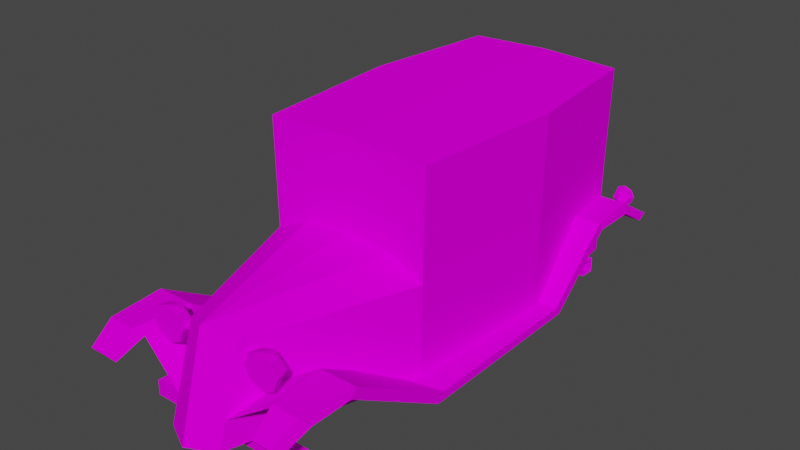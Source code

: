 # Source: Car7.blend  (saved by Blender 4.5.91; exported with 4.5.12 LTS)
import bpy
from mathutils import Matrix  # noqa: F401  (used for matrix-valued properties, if any)

bpy.ops.wm.read_factory_settings(use_empty=True)
scene = bpy.context.scene
scene.name = 'Scene'

# ---- images (referenced by path relative to the original .blend; pixels are not part of the script)
import os
ASSET_DIR = os.environ.get("B2B_ASSET_DIR", "")  # directory of the original .blend (textures are referenced by path, not embedded)
HERE = os.path.dirname(os.path.abspath(__file__))  # packed textures are extracted next to this script under _unpacked/

def load_image(name, relpath, width, height, colorspace="sRGB"):
    """Load a texture the original file referenced (path relative to the .blend, or extracted next to this script)."""
    p = next((c for c in (os.path.join(HERE, relpath), os.path.join(ASSET_DIR, relpath)) if relpath and os.path.exists(c)), "")
    if p:
        img = bpy.data.images.load(p, check_existing=True)
        img.name = name
    else:  # same state as the original file: an image datablock whose file is absent (Cycles renders it pink)
        img = bpy.data.images.new(name, width, height)
        img.source = "FILE"
        img.filepath = "//" + (relpath or name)
    img.colorspace_settings.name = colorspace
    return img
img_car7_png = load_image('car7.png', 'car7.png', 1024, 1024, 'sRGB')

# ---- materials (node trees are filled in below, after node groups)
mat_car7_mat = bpy.data.materials.new('car7_mat')
mat_car7_mat.use_transparent_shadow = False
mat_car7_mat.diffuse_color = (0.588, 0.588, 0.588, 1.0)
mat_car7_mat.roughness = 0.8946
mat_car7_mat.specular_intensity = 0.0

# ---- material node trees
mat_car7_mat.use_nodes = True; mat_car7_mat.node_tree.nodes.clear()
_N = mat_car7_mat.node_tree.nodes; _L = mat_car7_mat.node_tree.links
n0 = _N.new('ShaderNodeBsdfPrincipled'); n0.name = 'Principled BSDF'; n0.location = (10, 300)
n0.distribution = 'GGX'
n0.subsurface_method = 'BURLEY'
n0.inputs[2].default_value = 0.8946
n0.inputs[13].default_value = 0.0
n0.inputs[27].default_value = (0.0, 0.0, 0.0, 1.0)
n0.inputs[28].default_value = 1.0
n1 = _N.new('ShaderNodeOutputMaterial'); n1.name = 'Material Output'; n1.location = (300, 300)
n2 = _N.new('ShaderNodeTexImage'); n2.name = 'Image Texture'; n2.location = (-300, 600)
n2.image = img_car7_png
n2.interpolation = 'Closest'
_L.new(n0.outputs[0], n1.inputs[0])
_L.new(n2.outputs[0], n0.inputs[0])
n1.is_active_output = True

# ---- world
world_world = bpy.data.worlds.new('World'); scene.world = world_world
world_world.use_nodes = True; world_world.node_tree.nodes.clear()
_N = world_world.node_tree.nodes; _L = world_world.node_tree.links
n0 = _N.new('ShaderNodeOutputWorld'); n0.name = 'World Output'; n0.location = (300, 300)
n1 = _N.new('ShaderNodeBackground'); n1.name = 'Background'; n1.location = (10, 300)
n1.inputs[0].default_value = (0.05088, 0.05088, 0.05088, 1.0)
_L.new(n1.outputs[0], n0.inputs[0])
n0.is_active_output = True
world_world.color = (0.05088, 0.05088, 0.05088)
world_world.use_sun_shadow = False
world_world.sun_shadow_jitter_overblur = 0.0

# ---- meshes
me_car7 = bpy.data.meshes.new('Car7')
me_car7.from_pydata([(-0.9122, 2.777, 0.7433), (0.0, 2.81, 0.7433), (0.0, 2.81, -2.433), (-1.041, 2.777, -0.9354), (-0.8906, 1.615, 0.7433), (-0.7274, 1.708, 0.7433), (-1.019, 1.615, -0.9354), (-0.869, 2.777, -2.433), (-0.8474, 1.615, -2.433), (0.0, 1.615, -2.433), (-0.5072, 1.808, 0.7433), (0.0, 1.851, 0.7433), (-0.8906, 0.6509, 0.7433), (-0.3, 0.6509, 2.69), (-0.2893, 1.61, 2.39), (0.0, 1.716, 2.539), (-1.019, 0.6509, -0.9354), (-0.8474, 0.6509, -2.433), (0.0, 0.6509, -2.433), (-0.571, 1.633, 2.423), (-0.571, 1.577, 2.252), (-0.6665, 1.577, 2.302), (-0.7061, 1.577, 2.423), (-0.436, 1.577, 2.423), (-0.4755, 1.577, 2.302), (-0.7061, 1.442, 2.252), (-0.571, 1.442, 2.182), (-0.7621, 1.442, 2.423), (-0.436, 1.442, 2.252), (-0.38, 1.442, 2.423), (-0.6665, 1.307, 2.302), (-0.571, 1.307, 2.252), (-0.7061, 1.307, 2.423), (-0.4755, 1.307, 2.302), (-0.436, 1.307, 2.423), (-0.571, 1.251, 2.423), (-0.4754, 1.44, 2.328), (-0.3648, 1.364, 2.218), (-0.3152, 1.364, 2.36), (-0.286, 1.516, 2.36), (-0.3356, 1.516, 2.218), (0.6322, 1.067, -2.664), (0.4509, 1.516, -2.664), (0.4509, 1.516, -2.425), (0.6322, 1.067, -2.425), (0.4431, 0.6218, -2.664), (0.4431, 0.6218, -2.425), (-0.005516, 0.4405, -2.664), (-0.005516, 0.4405, -2.425), (-0.4509, 0.6296, -2.664), (-0.4509, 0.6296, -2.425), (-0.6322, 1.078, -2.664), (-0.6322, 1.078, -2.425), (-0.4431, 1.524, -2.664), (-0.4431, 1.524, -2.425), (0.005517, 1.705, -2.664), (0.005517, 1.705, -2.425), (-0.9228, 0.4906, 2.345), (-0.9228, 0.4906, 2.184), (0.9228, 0.4906, 2.184), (0.9228, 0.4906, 2.345), (-0.9228, 0.6509, 2.345), (0.9228, 0.6509, 2.345), (0.9228, 0.6509, 2.184), (-0.9228, 0.6509, 2.184), (-0.9228, 0.4906, -2.057), (-0.9228, 0.4906, -2.217), (0.9228, 0.4906, -2.217), (0.9228, 0.4906, -2.057), (-0.9228, 0.6509, -2.057), (0.9228, 0.6509, -2.057), (0.9228, 0.6509, -2.217), (-0.9228, 0.6509, -2.217), (0.9122, 2.777, 0.7433), (1.041, 2.777, -0.9354), (0.8906, 1.615, 0.7433), (0.7274, 1.708, 0.7433), (1.019, 1.615, -0.9354), (0.8474, 1.615, -2.433), (0.869, 2.777, -2.433), (0.5072, 1.808, 0.7433), (0.2893, 1.61, 2.39), (0.3, 0.6509, 2.69), (0.8906, 0.6509, 0.7433), (1.019, 0.6509, -0.9354), (0.8474, 0.6509, -2.433), (0.571, 1.633, 2.423), (0.6665, 1.577, 2.302), (0.571, 1.577, 2.252), (0.7061, 1.577, 2.423), (0.4755, 1.577, 2.302), (0.436, 1.577, 2.423), (0.7061, 1.442, 2.252), (0.571, 1.442, 2.182), (0.7621, 1.442, 2.423), (0.436, 1.442, 2.252), (0.38, 1.442, 2.423), (0.6665, 1.307, 2.302), (0.571, 1.307, 2.252), (0.7061, 1.307, 2.423), (0.4755, 1.307, 2.302), (0.436, 1.307, 2.423), (0.571, 1.251, 2.423), (0.4754, 1.44, 2.328), (0.3152, 1.364, 2.36), (0.3648, 1.364, 2.218), (0.286, 1.516, 2.36), (0.3356, 1.516, 2.218), (0.0, 0.6509, 2.843), (-0.8089, 1.263, 2.511), (-0.8629, 1.356, 2.59), (-0.9129, 1.192, 2.863), (-0.8771, 1.101, 2.792), (-1.213, 1.244, -2.336), (-1.213, 1.244, -1.846), (-1.213, 1.337, -1.79), (-1.159, 1.337, -2.378), (-1.213, 0.5738, -1.101), (-1.213, 0.6667, -1.035), (-1.213, 0.5738, 0.9039), (-1.213, 0.6667, 0.825), (-1.213, 1.263, 2.05), (-1.213, 1.356, 1.99), (-1.213, 1.263, 2.511), (-1.159, 1.356, 2.59), (-1.145, 1.101, 2.792), (-1.109, 1.192, 2.863), (-0.8012, 1.244, -2.336), (0.0, 1.244, -1.846), (0.0, 0.5738, -1.101), (0.0, 0.5547, 1.009), (-0.8089, 1.263, 2.05), (-0.8089, 1.356, 1.99), (-0.5544, 0.6476, 0.93), (0.0, 0.6667, -1.035), (0.0, 1.337, -1.79), (-0.8552, 1.337, -2.378), (-0.8552, 1.028, -2.891), (-0.8012, 1.029, -2.681), (-1.213, 1.029, -2.681), (-1.159, 1.028, -2.891), (-0.3, 1.02, 2.11), (-0.4381, 0.9267, 2.17), (-0.2906, 0.9267, 2.597), (0.8089, 1.263, 2.511), (0.8771, 1.101, 2.792), (0.9129, 1.192, 2.863), (0.8629, 1.356, 2.59), (1.213, 1.244, -2.336), (1.159, 1.337, -2.378), (1.213, 1.337, -1.79), (1.213, 1.244, -1.846), (1.213, 0.6667, -1.035), (1.213, 0.5738, -1.101), (1.213, 0.6667, 0.825), (1.213, 0.5738, 0.9039), (1.213, 1.356, 1.99), (1.213, 1.263, 2.05), (1.159, 1.356, 2.59), (1.213, 1.263, 2.511), (1.109, 1.192, 2.863), (1.145, 1.101, 2.792), (0.8012, 1.244, -2.336), (0.8089, 1.263, 2.05), (0.8089, 1.356, 1.99), (0.5544, 0.6476, 0.93), (0.8552, 1.337, -2.378), (0.8552, 1.028, -2.891), (1.159, 1.028, -2.891), (1.213, 1.029, -2.681), (0.8012, 1.029, -2.681), (0.3, 1.02, 2.11), (0.4381, 0.9267, 2.17), (0.2906, 0.9267, 2.597), (-1.009, 1.4, -2.656), (-1.066, 1.36, -2.587), (-1.009, 1.357, -2.557), (-1.09, 1.366, -2.659), (-0.9514, 1.36, -2.587), (-0.9277, 1.366, -2.659), (-1.09, 1.276, -2.564), (-1.009, 1.272, -2.522), (-1.123, 1.285, -2.667), (-0.9277, 1.276, -2.564), (-0.8941, 1.285, -2.667), (-1.066, 1.198, -2.602), (-1.009, 1.195, -2.572), (-1.09, 1.205, -2.674), (-0.9514, 1.198, -2.602), (-0.9277, 1.205, -2.674), (-1.009, 1.171, -2.677), (1.009, 1.4, -2.656), (1.009, 1.357, -2.557), (1.066, 1.36, -2.587), (1.09, 1.366, -2.659), (0.9277, 1.366, -2.659), (0.9514, 1.36, -2.587), (1.09, 1.276, -2.564), (1.009, 1.272, -2.522), (1.123, 1.285, -2.667), (0.9277, 1.276, -2.564), (0.8941, 1.285, -2.667), (1.066, 1.198, -2.602), (1.009, 1.195, -2.572), (1.09, 1.205, -2.674), (0.9514, 1.198, -2.602), (0.9277, 1.205, -2.674), (1.009, 1.171, -2.677)], [], [(0, 1, 2, 3), (4, 5, 1, 0), (6, 4, 0, 3), (6, 3, 7, 8), (7, 3, 2), (8, 7, 2, 9), (10, 11, 1, 5), (4, 12, 13, 14), (11, 10, 15), (10, 5, 14, 15), (5, 4, 14), (4, 6, 16, 12), (6, 8, 17, 16), (8, 9, 18, 17), (19, 20, 21), (19, 21, 22), (19, 23, 24), (19, 24, 20), (25, 21, 20, 26), (27, 22, 21, 25), (28, 24, 23, 29), (26, 20, 24, 28), (30, 25, 26, 31), (32, 27, 25, 30), (33, 28, 29, 34), (31, 26, 28, 33), (35, 30, 31), (35, 32, 30), (35, 33, 34), (35, 31, 33), (27, 32, 35, 19), (29, 19, 35, 34), (29, 23, 19), (22, 27, 19), (36, 37, 38), (39, 40, 36), (36, 38, 39), (37, 36, 40), (41, 42, 43, 44), (45, 41, 44, 46), (47, 45, 46, 48), (49, 47, 48, 50), (51, 49, 50, 52), (53, 51, 52, 54), (55, 53, 54, 56), (42, 55, 56, 43), (45, 49, 42, 41), (45, 47, 49), (53, 42, 49, 51), (55, 42, 53), (52, 48, 56, 54), (52, 50, 48), (44, 56, 48, 46), (43, 56, 44), (57, 58, 59, 60), (61, 62, 63, 64), (57, 60, 62, 61), (59, 58, 64, 63), (65, 66, 67, 68), (69, 70, 71, 72), (65, 68, 70, 69), (67, 66, 72, 71), (73, 74, 2, 1), (75, 73, 1, 76), (77, 74, 73, 75), (77, 78, 79, 74), (79, 2, 74), (78, 9, 2, 79), (80, 76, 1, 11), (75, 81, 82, 83), (11, 15, 80), (80, 15, 81, 76), (76, 81, 75), (75, 83, 84, 77), (77, 84, 85, 78), (78, 85, 18, 9), (86, 87, 88), (86, 89, 87), (86, 90, 91), (86, 88, 90), (92, 93, 88, 87), (94, 92, 87, 89), (95, 96, 91, 90), (93, 95, 90, 88), (97, 98, 93, 92), (99, 97, 92, 94), (100, 101, 96, 95), (98, 100, 95, 93), (102, 98, 97), (102, 97, 99), (102, 101, 100), (102, 100, 98), (103, 104, 105), (106, 103, 107), (103, 106, 104), (105, 107, 103), (13, 82, 108), (83, 82, 13, 12), (17, 85, 84, 16), (109, 110, 111, 112), (113, 114, 115, 116), (114, 117, 118, 115), (117, 119, 120, 118), (119, 121, 122, 120), (121, 123, 124, 122), (123, 125, 126, 124), (127, 128, 114, 113), (128, 129, 117, 114), (129, 130, 119, 117), (130, 131, 121, 119), (131, 109, 123, 121), (109, 112, 125, 123), (112, 111, 126, 125), (111, 110, 124, 126), (110, 132, 122, 124), (132, 133, 120, 122), (133, 134, 118, 120), (134, 135, 115, 118), (135, 136, 116, 115), (137, 138, 139, 140), (136, 127, 138, 137), (127, 113, 139, 138), (113, 116, 140, 139), (116, 136, 137, 140), (133, 132, 141), (131, 130, 142), (109, 131, 142, 143), (132, 109, 143), (110, 109, 132), (141, 132, 143), (144, 145, 146, 147), (148, 149, 150, 151), (151, 150, 152, 153), (153, 152, 154, 155), (155, 154, 156, 157), (157, 156, 158, 159), (159, 158, 160, 161), (162, 148, 151, 128), (128, 151, 153, 129), (129, 153, 155, 130), (130, 155, 157, 163), (163, 157, 159, 144), (144, 159, 161, 145), (145, 161, 160, 146), (146, 160, 158, 147), (147, 158, 156, 164), (164, 156, 154, 165), (165, 154, 152, 134), (134, 152, 150, 135), (135, 150, 149, 166), (167, 168, 169, 170), (166, 167, 170, 162), (162, 170, 169, 148), (148, 169, 168, 149), (149, 168, 167, 166), (165, 171, 164), (163, 172, 130), (144, 173, 172, 163), (164, 173, 144), (147, 164, 144), (171, 173, 164), (96, 101, 102, 86), (94, 86, 102, 99), (94, 89, 86), (91, 96, 86), (174, 175, 176), (174, 177, 175), (174, 178, 179), (174, 176, 178), (180, 181, 176, 175), (182, 180, 175, 177), (183, 184, 179, 178), (181, 183, 178, 176), (185, 186, 181, 180), (187, 185, 180, 182), (188, 189, 184, 183), (186, 188, 183, 181), (190, 186, 185), (190, 185, 187), (190, 189, 188), (190, 188, 186), (174, 179, 184, 190), (184, 189, 190), (182, 174, 190, 187), (177, 174, 182), (191, 192, 193), (191, 193, 194), (191, 195, 196), (191, 196, 192), (197, 193, 192, 198), (199, 194, 193, 197), (200, 196, 195, 201), (198, 192, 196, 200), (202, 197, 198, 203), (204, 199, 197, 202), (205, 200, 201, 206), (203, 198, 200, 205), (207, 202, 203), (207, 204, 202), (207, 205, 206), (207, 203, 205), (199, 204, 207, 191), (201, 191, 207, 206), (201, 195, 191), (194, 199, 191), (13, 108, 15, 14), (82, 81, 15, 108)])
me_car7.polygons.foreach_set('use_smooth', [True] * 207)
_k = set([(0, 1), (0, 3), (0, 4), (1, 2), (1, 73), (2, 7), (2, 79), (3, 6), (3, 7), (4, 5), (4, 6), (4, 12), (4, 14), (5, 10), (5, 14), (6, 8), (6, 16), (7, 8), (8, 17), (10, 11), (10, 15), (11, 15), (11, 80), (12, 13), (13, 14), (13, 108), (14, 15), (15, 80), (15, 81), (15, 108), (16, 17), (19, 20), (19, 21), (19, 22), (19, 23), (19, 24), (20, 21), (20, 24), (20, 26), (21, 22), (21, 25), (22, 27), (23, 24), (23, 29), (24, 28), (25, 26), (25, 27), (25, 30), (26, 28), (26, 31), (27, 32), (28, 29), (28, 33), (29, 34), (30, 31), (30, 32), (30, 35), (31, 33), (31, 35), (32, 35), (33, 34), (33, 35), (34, 35), (36, 37), (36, 38), (36, 39), (36, 40), (41, 42), (41, 44), (41, 45), (42, 43), (42, 55), (43, 44), (43, 56), (44, 46), (45, 46), (45, 47), (46, 48), (47, 48), (47, 49), (48, 50), (49, 50), (49, 51), (50, 52), (51, 52), (51, 53), (52, 54), (53, 54), (53, 55), (54, 56), (55, 56), (57, 60), (58, 59), (61, 62), (63, 64), (65, 68), (66, 67), (69, 70), (71, 72), (73, 74), (73, 75), (74, 77), (74, 79), (75, 76), (75, 77), (75, 81), (75, 83), (76, 80), (76, 81), (77, 78), (77, 84), (78, 79), (78, 85), (81, 82), (82, 83), (82, 108), (84, 85), (86, 87), (86, 88), (86, 89), (86, 90), (86, 91), (87, 88), (87, 89), (87, 92), (88, 90), (88, 93), (89, 94), (90, 91), (90, 95), (91, 96), (92, 93), (92, 94), (92, 97), (93, 95), (93, 98), (94, 99), (95, 96), (95, 100), (96, 101), (97, 98), (97, 99), (97, 102), (98, 100), (98, 102), (99, 102), (100, 101), (100, 102), (101, 102), (103, 104), (103, 105), (103, 106), (103, 107), (109, 110), (109, 112), (109, 123), (109, 131), (109, 132), (109, 143), (110, 111), (110, 124), (110, 132), (111, 112), (111, 126), (112, 125), (113, 114), (113, 116), (113, 127), (113, 139), (114, 115), (114, 117), (114, 128), (115, 116), (115, 118), (115, 135), (116, 136), (116, 140), (117, 119), (117, 129), (118, 120), (118, 134), (119, 121), (119, 130), (120, 122), (120, 133), (121, 122), (121, 123), (121, 131), (122, 124), (122, 132), (123, 124), (123, 125), (124, 126), (125, 126), (127, 138), (128, 151), (129, 130), (129, 153), (130, 131), (130, 155), (130, 163), (131, 142), (132, 133), (132, 141), (134, 152), (135, 150), (136, 137), (137, 138), (137, 140), (138, 139), (139, 140), (144, 145), (144, 147), (144, 159), (144, 163), (144, 164), (144, 173), (145, 146), (145, 161), (146, 147), (146, 160), (147, 158), (147, 164), (148, 149), (148, 151), (148, 162), (148, 169), (149, 150), (149, 166), (149, 168), (150, 151), (150, 152), (151, 153), (152, 154), (153, 155), (154, 156), (154, 165), (155, 157), (156, 157), (156, 158), (156, 164), (157, 159), (157, 163), (158, 159), (158, 160), (159, 161), (160, 161), (162, 170), (163, 172), (164, 165), (164, 171), (164, 173), (166, 167), (167, 168), (167, 170), (168, 169), (169, 170), (174, 175), (174, 176), (174, 177), (174, 178), (174, 179), (175, 176), (175, 177), (175, 180), (176, 178), (176, 181), (177, 182), (178, 179), (178, 183), (179, 184), (180, 181), (180, 182), (180, 185), (181, 183), (181, 186), (182, 187), (183, 184), (183, 188), (184, 189), (185, 186), (185, 187), (185, 190), (186, 188), (186, 190), (187, 190), (188, 189), (188, 190), (189, 190), (191, 192), (191, 193), (191, 194), (191, 195), (191, 196), (192, 193), (192, 196), (192, 198), (193, 194), (193, 197), (194, 199), (195, 196), (195, 201), (196, 200), (197, 198), (197, 199), (197, 202), (198, 200), (198, 203), (199, 204), (200, 201), (200, 205), (201, 206), (202, 203), (202, 204), (202, 207), (203, 205), (203, 207), (204, 207), (205, 206), (205, 207), (206, 207)])
me_car7.attributes.new('sharp_edge', 'BOOLEAN', 'EDGE').data.foreach_set('value', [ (min(e.vertices), max(e.vertices)) in _k for e in me_car7.edges])
_uv = me_car7.uv_layers.new(name='UVMap')
_uv.uv.foreach_set('vector', [0.4567, 0.4201, 0.4567, 0.5701, 0.979, 0.5701, 0.7327, 0.399, 0.02587, 0.2453, 0.05271, 0.2604, 0.1723, 0.4417, 0.02232, 0.4362, 0.7049, 0.1846, 0.4289, 0.1846, 0.4289, 0.3756, 0.7049, 0.3756, 0.7049, 0.1846, 0.7049, 0.3756, 0.9511, 0.3756, 0.9511, 0.1846, 0.979, 0.4272, 0.7327, 0.399, 0.979, 0.5701, 0.9496, 0.7628, 0.9532, 0.9543, 0.8099, 0.9598, 0.8099, 0.7628, 0.0889, 0.2768, 0.1723, 0.284, 0.1723, 0.4417, 0.05271, 0.2604, 0.4289, 0.1846, 0.4289, 0.02602, 0.1089, 0.02602, 0.1581, 0.1837, 0.4289, 0.5431, 0.4289, 0.4633, 0.1336, 0.5431, 0.4289, 0.4633, 0.4289, 0.4271, 0.1581, 0.4991, 0.1336, 0.5431, 0.4289, 0.4271, 0.4289, 0.4002, 0.1581, 0.4991, 0.4289, 0.1846, 0.7049, 0.1846, 0.7049, 0.02602, 0.4289, 0.02602, 0.7049, 0.1846, 0.9511, 0.1846, 0.9511, 0.02602, 0.7049, 0.02602, 0.9496, 0.7628, 0.8099, 0.7628, 0.8099, 0.6038, 0.9496, 0.6038, 0.3337, 0.3134, 0.3337, 0.3434, 0.3504, 0.3346, 0.3337, 0.3134, 0.3504, 0.3346, 0.3574, 0.3134, 0.3337, 0.3134, 0.3101, 0.3134, 0.317, 0.3346, 0.3337, 0.3134, 0.317, 0.3346, 0.3337, 0.3434, 0.3101, 0.367, 0.317, 0.3434, 0.3337, 0.3434, 0.3337, 0.367, 0.381, 0.3134, 0.4046, 0.3134, 0.4046, 0.3346, 0.381, 0.3434, 0.381, 0.3434, 0.4046, 0.3346, 0.4046, 0.3134, 0.381, 0.3134, 0.3337, 0.367, 0.3337, 0.3434, 0.3504, 0.3434, 0.3574, 0.367, 0.317, 0.3434, 0.3101, 0.367, 0.3337, 0.367, 0.3337, 0.3434, 0.3574, 0.3134, 0.381, 0.3134, 0.381, 0.3434, 0.3574, 0.3346, 0.3574, 0.3346, 0.381, 0.3434, 0.381, 0.3134, 0.3574, 0.3134, 0.3337, 0.3434, 0.3337, 0.367, 0.3574, 0.367, 0.3504, 0.3434, 0.3337, 0.3134, 0.3504, 0.3346, 0.3337, 0.3434, 0.3337, 0.3134, 0.3574, 0.3134, 0.3504, 0.3346, 0.3337, 0.3134, 0.317, 0.3346, 0.3101, 0.3134, 0.3337, 0.3134, 0.3337, 0.3434, 0.317, 0.3346, 0.2198, 0.3518, 0.2296, 0.3282, 0.2532, 0.3184, 0.2532, 0.3852, 0.2866, 0.3518, 0.2532, 0.3852, 0.2532, 0.3184, 0.2768, 0.3282, 0.2866, 0.3518, 0.2768, 0.3755, 0.2532, 0.3852, 0.2295, 0.3754, 0.2198, 0.3518, 0.2532, 0.3852, 0.3033, 0.4103, 0.3142, 0.3871, 0.2894, 0.3873, 0.3141, 0.4105, 0.3153, 0.3857, 0.2872, 0.3939, 0.2854, 0.4029, 0.3136, 0.4101, 0.3136, 0.3846, 0.3048, 0.4067, 0.3148, 0.3871, 0.2886, 0.3871, 0.05743, 0.6659, 0.09486, 0.6659, 0.09486, 0.6159, 0.05743, 0.6159, 0.02, 0.6659, 0.05743, 0.6659, 0.05743, 0.6159, 0.02, 0.6159, 0.282, 0.6659, 0.3194, 0.6659, 0.3194, 0.6159, 0.282, 0.6159, 0.2446, 0.6659, 0.282, 0.6659, 0.282, 0.6159, 0.2446, 0.6159, 0.2071, 0.6659, 0.2446, 0.6659, 0.2446, 0.6159, 0.2071, 0.6159, 0.1697, 0.6659, 0.2071, 0.6659, 0.2071, 0.6159, 0.1697, 0.6159, 0.1323, 0.6659, 0.1697, 0.6659, 0.1697, 0.6159, 0.1323, 0.6159, 0.09486, 0.6659, 0.1323, 0.6659, 0.1323, 0.6159, 0.09486, 0.6159, 0.01, 0.83, 0.1597, 0.6803, 0.1597, 0.9797, 0.05385, 0.9359, 0.01, 0.83, 0.05385, 0.7241, 0.1597, 0.6803, 0.3094, 0.83, 0.1597, 0.9797, 0.1597, 0.6803, 0.2656, 0.7241, 0.2656, 0.9359, 0.1597, 0.9797, 0.3094, 0.83, 0.2656, 0.7241, 0.05385, 0.7241, 0.2656, 0.9359, 0.3094, 0.83, 0.2656, 0.7241, 0.1597, 0.6803, 0.05385, 0.7241, 0.05385, 0.9359, 0.2656, 0.9359, 0.05385, 0.7241, 0.01, 0.83, 0.1597, 0.9797, 0.2656, 0.9359, 0.05385, 0.9359, 0.7745, 0.9264, 0.7745, 0.9764, 0.7245, 0.9764, 0.7245, 0.9264, 0.7245, 0.9264, 0.7745, 0.9264, 0.7745, 0.9764, 0.7245, 0.9764, 0.7245, 0.9264, 0.7745, 0.9264, 0.7745, 0.9764, 0.7245, 0.9764, 0.7245, 0.9264, 0.7745, 0.9264, 0.7745, 0.9764, 0.7245, 0.9764, 0.7745, 0.9264, 0.7745, 0.9764, 0.7245, 0.9764, 0.7245, 0.9264, 0.7245, 0.9264, 0.7745, 0.9264, 0.7745, 0.9764, 0.7245, 0.9764, 0.7245, 0.9264, 0.7745, 0.9264, 0.7745, 0.9764, 0.7245, 0.9764, 0.7245, 0.9264, 0.7745, 0.9264, 0.7745, 0.9764, 0.7245, 0.9764, 0.4567, 0.4201, 0.7327, 0.399, 0.979, 0.5701, 0.4567, 0.5701, 0.02587, 0.2453, 0.02232, 0.4362, 0.1723, 0.4417, 0.05271, 0.2604, 0.7049, 0.1846, 0.7049, 0.3756, 0.4289, 0.3756, 0.4289, 0.1846, 0.7049, 0.1846, 0.9511, 0.1846, 0.9511, 0.3756, 0.7049, 0.3756, 0.979, 0.4272, 0.979, 0.5701, 0.7327, 0.399, 0.9496, 0.7628, 0.8099, 0.7628, 0.8099, 0.9598, 0.9532, 0.9543, 0.0889, 0.2768, 0.05271, 0.2604, 0.1723, 0.4417, 0.1723, 0.284, 0.4289, 0.1846, 0.1581, 0.1837, 0.1089, 0.02602, 0.4289, 0.02602, 0.4289, 0.5431, 0.1336, 0.5431, 0.4289, 0.4633, 0.4289, 0.4633, 0.1336, 0.5431, 0.1581, 0.4991, 0.4289, 0.4271, 0.4289, 0.4271, 0.1581, 0.4991, 0.4289, 0.4002, 0.4289, 0.1846, 0.4289, 0.02602, 0.7049, 0.02602, 0.7049, 0.1846, 0.7049, 0.1846, 0.7049, 0.02602, 0.9511, 0.02602, 0.9511, 0.1846, 0.9496, 0.7628, 0.9496, 0.6038, 0.8099, 0.6038, 0.8099, 0.7628, 0.3337, 0.3134, 0.3504, 0.3346, 0.3337, 0.3434, 0.3337, 0.3134, 0.3574, 0.3134, 0.3504, 0.3346, 0.3337, 0.3134, 0.317, 0.3346, 0.3101, 0.3134, 0.3337, 0.3134, 0.3337, 0.3434, 0.317, 0.3346, 0.3101, 0.367, 0.3337, 0.367, 0.3337, 0.3434, 0.317, 0.3434, 0.381, 0.3134, 0.381, 0.3434, 0.4046, 0.3346, 0.4046, 0.3134, 0.381, 0.3434, 0.381, 0.3134, 0.4046, 0.3134, 0.4046, 0.3346, 0.3337, 0.367, 0.3574, 0.367, 0.3504, 0.3434, 0.3337, 0.3434, 0.317, 0.3434, 0.3337, 0.3434, 0.3337, 0.367, 0.3101, 0.367, 0.3574, 0.3134, 0.3574, 0.3346, 0.381, 0.3434, 0.381, 0.3134, 0.3574, 0.3346, 0.3574, 0.3134, 0.381, 0.3134, 0.381, 0.3434, 0.3337, 0.3434, 0.3504, 0.3434, 0.3574, 0.367, 0.3337, 0.367, 0.3337, 0.3134, 0.3337, 0.3434, 0.3504, 0.3346, 0.3337, 0.3134, 0.3504, 0.3346, 0.3574, 0.3134, 0.3337, 0.3134, 0.3101, 0.3134, 0.317, 0.3346, 0.3337, 0.3134, 0.317, 0.3346, 0.3337, 0.3434, 0.3033, 0.4103, 0.2894, 0.3873, 0.3142, 0.3871, 0.3141, 0.4105, 0.2872, 0.3939, 0.3153, 0.3857, 0.2854, 0.4029, 0.3136, 0.3846, 0.3136, 0.4101, 0.3048, 0.4067, 0.2886, 0.3871, 0.3148, 0.3871, 0.7521, 0.7704, 0.7415, 0.7704, 0.7468, 0.7677, 0.7311, 0.8046, 0.7415, 0.7704, 0.7521, 0.7704, 0.7624, 0.8046, 0.7617, 0.8604, 0.7319, 0.8604, 0.7289, 0.8341, 0.7647, 0.8341, 0.5248, 0.8991, 0.5118, 0.8839, 0.4668, 0.9109, 0.4785, 0.9257, 0.5884, 0.9237, 0.5078, 0.9237, 0.4986, 0.939, 0.5953, 0.939, 0.5078, 0.9237, 0.3852, 0.8135, 0.3745, 0.8288, 0.4986, 0.939, 0.7025, 0.6582, 0.373, 0.6582, 0.386, 0.6735, 0.6918, 0.6735, 0.664, 0.836, 0.4756, 0.9493, 0.4855, 0.9646, 0.677, 0.8513, 0.4756, 0.9493, 0.3999, 0.9493, 0.3869, 0.9646, 0.4855, 0.9646, 0.3999, 0.9493, 0.3536, 0.9227, 0.3432, 0.9324, 0.3869, 0.9646, 0.5803, 0.9242, 0.4998, 0.921, 0.5025, 0.8534, 0.583, 0.8565, 0.4998, 0.921, 0.3773, 0.9162, 0.38, 0.8486, 0.5025, 0.8534, 0.7468, 0.837, 0.7468, 0.7999, 0.7681, 0.8018, 0.7681, 0.837, 0.6496, 0.9192, 0.4792, 0.8971, 0.4818, 0.8307, 0.6701, 0.8381, 0.4792, 0.8971, 0.4035, 0.8941, 0.4061, 0.8277, 0.4818, 0.8307, 0.4035, 0.8941, 0.3577, 0.8811, 0.3595, 0.8371, 0.4061, 0.8277, 0.4932, 0.9175, 0.499, 0.9324, 0.5313, 0.9324, 0.5372, 0.9175, 0.3502, 0.8734, 0.3944, 0.885, 0.3981, 0.8364, 0.3527, 0.8412, 0.3944, 0.885, 0.492, 0.9014, 0.4971, 0.8351, 0.3981, 0.8364, 0.492, 0.9014, 0.6626, 0.9564, 0.6881, 0.8498, 0.4971, 0.8351, 0.3605, 0.7802, 0.6868, 0.7398, 0.6918, 0.6735, 0.386, 0.6735, 0.3686, 0.937, 0.4922, 0.9477, 0.4973, 0.8802, 0.3736, 0.8707, 0.4922, 0.9477, 0.5893, 0.9463, 0.5931, 0.8965, 0.4973, 0.8802, 0.6717, 0.9189, 0.637, 0.9264, 0.6397, 0.8587, 0.6737, 0.869, 0.4812, 0.8586, 0.4743, 0.8739, 0.531, 0.9091, 0.5654, 0.9094, 0.5803, 0.9242, 0.583, 0.8565, 0.6397, 0.8587, 0.637, 0.9264, 0.5884, 0.9237, 0.5953, 0.939, 0.6795, 0.8882, 0.6451, 0.8884, 0.5931, 0.8965, 0.5893, 0.9463, 0.6733, 0.9527, 0.6771, 0.9029, 0.6626, 0.9564, 0.492, 0.9014, 0.466, 0.9833, 0.4756, 0.9493, 0.6468, 0.8328, 0.4558, 0.8975, 0.4035, 0.8941, 0.4792, 0.8971, 0.457, 0.9572, 0.3861, 0.9787, 0.492, 0.9014, 0.4067, 0.8948, 0.3861, 0.9787, 0.5118, 0.8839, 0.5248, 0.8991, 0.6104, 0.8838, 0.466, 0.9833, 0.492, 0.9014, 0.3861, 0.9787, 0.5248, 0.8991, 0.4785, 0.9257, 0.4668, 0.9109, 0.5118, 0.8839, 0.5884, 0.9237, 0.5953, 0.939, 0.4986, 0.939, 0.5078, 0.9237, 0.5078, 0.9237, 0.4986, 0.939, 0.3745, 0.8288, 0.3852, 0.8135, 0.7025, 0.6582, 0.6918, 0.6735, 0.386, 0.6735, 0.373, 0.6582, 0.664, 0.836, 0.677, 0.8513, 0.4855, 0.9646, 0.4756, 0.9493, 0.4756, 0.9493, 0.4855, 0.9646, 0.3869, 0.9646, 0.3999, 0.9493, 0.3999, 0.9493, 0.3869, 0.9646, 0.3432, 0.9324, 0.3536, 0.9227, 0.5803, 0.9242, 0.583, 0.8565, 0.5025, 0.8534, 0.4998, 0.921, 0.4998, 0.921, 0.5025, 0.8534, 0.38, 0.8486, 0.3773, 0.9162, 0.7468, 0.837, 0.7255, 0.837, 0.7255, 0.8018, 0.7468, 0.7999, 0.6496, 0.9192, 0.6701, 0.8381, 0.4818, 0.8307, 0.4792, 0.8971, 0.4792, 0.8971, 0.4818, 0.8307, 0.4061, 0.8277, 0.4035, 0.8941, 0.4035, 0.8941, 0.4061, 0.8277, 0.3595, 0.8371, 0.3577, 0.8811, 0.4932, 0.9175, 0.5372, 0.9175, 0.5313, 0.9324, 0.499, 0.9324, 0.3502, 0.8734, 0.3527, 0.8412, 0.3981, 0.8364, 0.3944, 0.885, 0.3944, 0.885, 0.3981, 0.8364, 0.4971, 0.8351, 0.492, 0.9014, 0.492, 0.9014, 0.4971, 0.8351, 0.6881, 0.8498, 0.6626, 0.9564, 0.3605, 0.7802, 0.386, 0.6735, 0.6918, 0.6735, 0.6868, 0.7398, 0.3686, 0.937, 0.3736, 0.8707, 0.4973, 0.8802, 0.4922, 0.9477, 0.4922, 0.9477, 0.4973, 0.8802, 0.5931, 0.8965, 0.5893, 0.9463, 0.6717, 0.9189, 0.6737, 0.869, 0.6397, 0.8587, 0.637, 0.9264, 0.4812, 0.8586, 0.5654, 0.9094, 0.531, 0.9091, 0.4743, 0.8739, 0.5803, 0.9242, 0.637, 0.9264, 0.6397, 0.8587, 0.583, 0.8565, 0.5884, 0.9237, 0.6451, 0.8884, 0.6795, 0.8882, 0.5953, 0.939, 0.5931, 0.8965, 0.6771, 0.9029, 0.6733, 0.9527, 0.5893, 0.9463, 0.6626, 0.9564, 0.466, 0.9833, 0.492, 0.9014, 0.4756, 0.9493, 0.4558, 0.8975, 0.6468, 0.8328, 0.4035, 0.8941, 0.3861, 0.9787, 0.457, 0.9572, 0.4792, 0.8971, 0.492, 0.9014, 0.3861, 0.9787, 0.4067, 0.8948, 0.5118, 0.8839, 0.6104, 0.8838, 0.5248, 0.8991, 0.466, 0.9833, 0.3861, 0.9787, 0.492, 0.9014, 0.2198, 0.3518, 0.2296, 0.3282, 0.2532, 0.3184, 0.2532, 0.3852, 0.2866, 0.3518, 0.2532, 0.3852, 0.2532, 0.3184, 0.2768, 0.3282, 0.2866, 0.3518, 0.2768, 0.3755, 0.2532, 0.3852, 0.2295, 0.3754, 0.2198, 0.3518, 0.2532, 0.3852, 0.333, 0.245, 0.3424, 0.2569, 0.333, 0.2618, 0.333, 0.245, 0.3462, 0.245, 0.3424, 0.2569, 0.333, 0.245, 0.3236, 0.2569, 0.3197, 0.245, 0.333, 0.245, 0.333, 0.2618, 0.3236, 0.2569, 0.3197, 0.2751, 0.333, 0.2751, 0.333, 0.2618, 0.3236, 0.2618, 0.3595, 0.245, 0.3595, 0.2618, 0.3728, 0.2569, 0.3728, 0.245, 0.3595, 0.2618, 0.3595, 0.245, 0.3728, 0.245, 0.3728, 0.2569, 0.333, 0.2751, 0.3462, 0.2751, 0.3424, 0.2618, 0.333, 0.2618, 0.3236, 0.2618, 0.333, 0.2618, 0.333, 0.2751, 0.3197, 0.2751, 0.3462, 0.245, 0.3462, 0.2569, 0.3595, 0.2618, 0.3595, 0.245, 0.3462, 0.2569, 0.3462, 0.245, 0.3595, 0.245, 0.3595, 0.2618, 0.333, 0.2618, 0.3424, 0.2618, 0.3462, 0.2751, 0.333, 0.2751, 0.333, 0.245, 0.333, 0.2618, 0.3424, 0.2569, 0.333, 0.245, 0.3424, 0.2569, 0.3462, 0.245, 0.333, 0.245, 0.3197, 0.245, 0.3236, 0.2569, 0.333, 0.245, 0.3236, 0.2569, 0.333, 0.2618, 0.2786, 0.2853, 0.2919, 0.2798, 0.2974, 0.2666, 0.2787, 0.2478, 0.2974, 0.2666, 0.2919, 0.2533, 0.2787, 0.2478, 0.2599, 0.2665, 0.2786, 0.2853, 0.2787, 0.2478, 0.2654, 0.2533, 0.2654, 0.2798, 0.2786, 0.2853, 0.2599, 0.2665, 0.333, 0.245, 0.333, 0.2618, 0.3424, 0.2569, 0.333, 0.245, 0.3424, 0.2569, 0.3462, 0.245, 0.333, 0.245, 0.3197, 0.245, 0.3236, 0.2569, 0.333, 0.245, 0.3236, 0.2569, 0.333, 0.2618, 0.3197, 0.2751, 0.3236, 0.2618, 0.333, 0.2618, 0.333, 0.2751, 0.3595, 0.245, 0.3728, 0.245, 0.3728, 0.2569, 0.3595, 0.2618, 0.3595, 0.2618, 0.3728, 0.2569, 0.3728, 0.245, 0.3595, 0.245, 0.333, 0.2751, 0.333, 0.2618, 0.3424, 0.2618, 0.3462, 0.2751, 0.3236, 0.2618, 0.3197, 0.2751, 0.333, 0.2751, 0.333, 0.2618, 0.3462, 0.245, 0.3595, 0.245, 0.3595, 0.2618, 0.3462, 0.2569, 0.3462, 0.2569, 0.3595, 0.2618, 0.3595, 0.245, 0.3462, 0.245, 0.333, 0.2618, 0.333, 0.2751, 0.3462, 0.2751, 0.3424, 0.2618, 0.333, 0.245, 0.3424, 0.2569, 0.333, 0.2618, 0.333, 0.245, 0.3462, 0.245, 0.3424, 0.2569, 0.333, 0.245, 0.3236, 0.2569, 0.3197, 0.245, 0.333, 0.245, 0.333, 0.2618, 0.3236, 0.2569, 0.2599, 0.2665, 0.2654, 0.2533, 0.2787, 0.2478, 0.2786, 0.2853, 0.2974, 0.2666, 0.2786, 0.2853, 0.2787, 0.2478, 0.2919, 0.2533, 0.2974, 0.2666, 0.2919, 0.2798, 0.2786, 0.2853, 0.2654, 0.2798, 0.2599, 0.2665, 0.2786, 0.2853, 0.02282, 0.01954, 0.07412, 0.01954, 0.07412, 0.1947, 0.02457, 0.1772, 0.02282, 0.01954, 0.02457, 0.1772, 0.07412, 0.1947, 0.07412, 0.01954])
me_car7.materials.append(mat_car7_mat)
me_car7.use_remesh_fix_poles = True
me_car7.use_remesh_preserve_attributes = False
me_car7.use_mirror_vertex_groups = False
me_car7.update()
me_car7.normals_split_custom_set([tuple(v) for v in zip(*[iter([-0.03343, 0.9994, 0.0008856, -0.03343, 0.9994, 0.0008856, -0.03392, 0.9994, 0.0003563, -0.03715, 0.9993, -0.003131, 5.621e-07, -5.52e-06, 1.0, 7.171e-07, -5.72e-06, 1.0, -1.476e-08, -5.956e-06, 1.0, 5.621e-07, -5.52e-06, 1.0, -0.9969, -0.01854, 0.07636, -0.9969, -0.01854, 0.07636, -0.9969, -0.01854, 0.07636, -0.9969, -0.01854, 0.07636, -0.9933, -0.01847, -0.1139, -0.9933, -0.01847, -0.1139, -0.9933, -0.01847, -0.1139, -0.9933, -0.01847, -0.1139, -0.03833, 0.9993, -0.004396, -0.03715, 0.9993, -0.003131, -0.03392, 0.9994, 0.0003563, -4.743e-07, 2.388e-06, -1.0, -9.431e-07, 4.748e-06, -1.0, -5.526e-08, 4.748e-06, -1.0, -2.763e-08, 2.374e-06, -1.0, 1.452e-06, -6.668e-06, 1.0, 0.0, -6.668e-06, 1.0, -1.476e-08, -5.956e-06, 1.0, 7.171e-07, -5.72e-06, 1.0, -0.9477, 0.05418, 0.3144, -0.9477, 0.05418, 0.3144, -0.9477, 0.05418, 0.3144, -0.9477, 0.05418, 0.3144, -0.08545, 0.9935, 0.07458, -0.08545, 0.9935, 0.07458, -0.08545, 0.9935, 0.07458, -0.4107, 0.8973, 0.1621, -0.4107, 0.8973, 0.1621, -0.4107, 0.8973, 0.1621, -0.4107, 0.8973, 0.1621, -0.4847, 0.856, 0.1799, -0.4847, 0.856, 0.1799, -0.4847, 0.856, 0.1799, -0.9971, -5.138e-07, 0.07637, -0.9971, -5.138e-07, 0.07637, -0.9971, -5.138e-07, 0.07637, -0.9971, -5.138e-07, 0.07637, -0.9935, -4.918e-07, -0.114, -0.9935, -4.918e-07, -0.114, -0.9935, -4.918e-07, -0.114, -0.9935, -4.918e-07, -0.114, -4.743e-07, 2.388e-06, -1.0, -2.763e-08, 2.374e-06, -1.0, 0.0, 0.0, -1.0, 0.0, 0.0, -1.0, -0.1609, 0.9381, -0.3068, -0.1609, 0.9381, -0.3068, -0.1609, 0.9381, -0.3068, -0.3797, 0.9167, -0.1242, -0.3797, 0.9167, -0.1242, -0.3797, 0.9167, -0.1242, 0.3797, 0.9167, -0.1242, 0.3797, 0.9167, -0.1242, 0.3797, 0.9167, -0.1242, 0.1609, 0.9381, -0.3068, 0.1609, 0.9381, -0.3068, 0.1609, 0.9381, -0.3068, -0.4213, 0.4213, -0.8031, -0.4213, 0.4213, -0.8031, -0.4213, 0.4213, -0.8031, -0.4213, 0.4213, -0.8031, -0.8844, 0.3663, -0.2892, -0.8844, 0.3663, -0.2892, -0.8844, 0.3663, -0.2892, -0.8844, 0.3663, -0.2892, 0.8844, 0.3663, -0.2892, 0.8844, 0.3663, -0.2892, 0.8844, 0.3663, -0.2892, 0.8844, 0.3663, -0.2892, 0.4213, 0.4213, -0.8031, 0.4213, 0.4213, -0.8031, 0.4213, 0.4213, -0.8031, 0.4213, 0.4213, -0.8031, -0.4213, -0.4213, -0.8031, -0.4213, -0.4213, -0.8031, -0.4213, -0.4213, -0.8031, -0.4213, -0.4213, -0.8031, -0.8844, -0.3663, -0.2892, -0.8844, -0.3663, -0.2892, -0.8844, -0.3663, -0.2892, -0.8844, -0.3663, -0.2892, 0.8844, -0.3663, -0.2892, 0.8844, -0.3663, -0.2892, 0.8844, -0.3663, -0.2892, 0.8844, -0.3663, -0.2892, 0.4213, -0.4213, -0.8031, 0.4213, -0.4213, -0.8031, 0.4213, -0.4213, -0.8031, 0.4213, -0.4213, -0.8031, -0.1609, -0.9381, -0.3068, -0.1609, -0.9381, -0.3068, -0.1609, -0.9381, -0.3068, -0.3797, -0.9167, -0.1242, -0.3797, -0.9167, -0.1242, -0.3797, -0.9167, -0.1242, 0.3797, -0.9167, -0.1242, 0.3797, -0.9167, -0.1242, 0.3797, -0.9167, -0.1242, 0.1609, -0.9381, -0.3068, 0.1609, -0.9381, -0.3068, 0.1609, -0.9381, -0.3068, 0.0, 0.0, 1.0, 0.0, 0.0, 1.0, -1.692e-07, 0.0, 1.0, -1.128e-07, 0.0, 1.0, -2.819e-07, 0.0, 1.0, -1.128e-07, 0.0, 1.0, -1.692e-07, 0.0, 1.0, -3.383e-07, 0.0, 1.0, -2.819e-07, 0.0, 1.0, 0.0, 0.0, 1.0, -1.128e-07, 0.0, 1.0, 0.0, 0.0, 1.0, 0.0, 0.0, 1.0, -1.128e-07, 0.0, 1.0, -0.4492, -0.8796, 0.1567, -0.4492, -0.8796, 0.1567, -0.4492, -0.8796, 0.1567, -0.3891, 0.9112, 0.1357, -0.3891, 0.9112, 0.1357, -0.3891, 0.9112, 0.1357, -0.1811, 0.03474, 0.9828, -0.1811, 0.03474, 0.9828, -0.1811, 0.03474, 0.9828, -0.6549, 0.1256, -0.7452, -0.6549, 0.1256, -0.7452, -0.6549, 0.1256, -0.7452, 0.9272, 0.3746, -1.028e-06, 0.9272, 0.3746, -1.028e-06, 0.9272, 0.3746, -1.028e-06, 0.9272, 0.3746, -1.028e-06, 0.9205, -0.3907, -1.028e-06, 0.9205, -0.3907, -1.028e-06, 0.9205, -0.3907, -1.028e-06, 0.9205, -0.3907, -1.028e-06, 0.3746, -0.9272, 0.0, 0.3746, -0.9272, 0.0, 0.3746, -0.9272, 0.0, 0.3746, -0.9272, 0.0, -0.3907, -0.9205, 0.0, -0.3907, -0.9205, 0.0, -0.3907, -0.9205, 0.0, -0.3907, -0.9205, 0.0, -0.9272, -0.3746, 0.0, -0.9272, -0.3746, 0.0, -0.9272, -0.3746, 0.0, -0.9272, -0.3746, 0.0, -0.9205, 0.3907, -2.957e-06, -0.9205, 0.3907, -2.957e-06, -0.9205, 0.3907, -2.957e-06, -0.9205, 0.3907, -2.957e-06, -0.3746, 0.9272, -7.199e-06, -0.3746, 0.9272, -7.199e-06, -0.3746, 0.9272, -7.199e-06, -0.3746, 0.9272, -7.199e-06, 0.3907, 0.9205, -4.628e-06, 0.3907, 0.9205, -4.628e-06, 0.3907, 0.9205, -4.628e-06, 0.3907, 0.9205, -4.628e-06, 8.592e-08, 0.0, -1.0, -1.612e-07, 0.0, -1.0, -7.863e-11, 0.0, -1.0, 2.471e-07, 0.0, -1.0, 8.592e-08, 0.0, -1.0, -7.201e-07, 0.0, -1.0, -1.612e-07, 0.0, -1.0, -2.472e-07, 0.0, -1.0, -7.863e-11, 0.0, -1.0, -1.612e-07, 0.0, -1.0, -2.471e-07, 0.0, -1.0, -2.475e-07, 0.0, -1.0, -7.863e-11, 0.0, -1.0, -2.472e-07, 0.0, -1.0, -1.647e-06, 4.184e-07, 1.0, 3.294e-07, 7.52e-07, 1.0, -5.694e-07, -4.036e-08, 1.0, -1.977e-06, 1.978e-07, 1.0, -1.647e-06, 4.184e-07, 1.0, 0.0, 1.522e-06, 1.0, 3.294e-07, 7.52e-07, 1.0, 1.407e-06, 2.933e-07, 1.0, -5.694e-07, -4.036e-08, 1.0, 3.294e-07, 7.52e-07, 1.0, 1.977e-06, 8.65e-07, 1.0, -1.44e-06, -2.566e-06, 1.0, -5.694e-07, -4.036e-08, 1.0, 1.407e-06, 2.933e-07, 1.0, 0.0, -1.0, 0.0, 0.0, -1.0, 0.0, 0.0, -1.0, 0.0, 0.0, -1.0, 0.0, 0.0, 1.0, 0.0, 0.0, 1.0, 0.0, 0.0, 1.0, 0.0, 0.0, 1.0, 0.0, 0.0, 0.0, 1.0, 0.0, 0.0, 1.0, 0.0, 0.0, 1.0, 0.0, 0.0, 1.0, 3.021e-07, -2.974e-06, -1.0, 3.021e-07, -2.974e-06, -1.0, 3.021e-07, -2.974e-06, -1.0, 3.021e-07, -2.974e-06, -1.0, 0.0, -1.0, 0.0, 0.0, -1.0, 0.0, 0.0, -1.0, 0.0, 0.0, -1.0, 0.0, 0.0, 1.0, 0.0, 0.0, 1.0, 0.0, 0.0, 1.0, 0.0, 0.0, 1.0, 0.0, 0.0, 0.0, 1.0, 0.0, 0.0, 1.0, 0.0, 0.0, 1.0, 0.0, 0.0, 1.0, 0.0, 0.0, -1.0, 0.0, 0.0, -1.0, 0.0, 0.0, -1.0, 0.0, 0.0, -1.0, 0.03343, 0.9994, 0.0008856, 0.03715, 0.9993, -0.003131, 0.03392, 0.9994, 0.0003563, 0.03343, 0.9994, 0.0008856, -6.098e-07, -5.52e-06, 1.0, -6.098e-07, -5.52e-06, 1.0, -1.476e-08, -5.956e-06, 1.0, -7.565e-07, -5.72e-06, 1.0, 0.9969, -0.01854, 0.07636, 0.9969, -0.01854, 0.07636, 0.9969, -0.01854, 0.07636, 0.9969, -0.01854, 0.07636, 0.9933, -0.01847, -0.1139, 0.9933, -0.01847, -0.1139, 0.9933, -0.01847, -0.1139, 0.9933, -0.01847, -0.1139, 0.03833, 0.9993, -0.004396, 0.03392, 0.9994, 0.0003563, 0.03715, 0.9993, -0.003131, 4.187e-07, 2.388e-06, -1.0, -2.763e-08, 2.374e-06, -1.0, -5.526e-08, 4.748e-06, -1.0, 8.326e-07, 4.748e-06, -1.0, -1.452e-06, -6.668e-06, 1.0, -7.565e-07, -5.72e-06, 1.0, -1.476e-08, -5.956e-06, 1.0, 0.0, -6.668e-06, 1.0, 0.9477, 0.05418, 0.3144, 0.9477, 0.05418, 0.3144, 0.9477, 0.05418, 0.3144, 0.9477, 0.05418, 0.3144, 0.08545, 0.9935, 0.07458, 0.08545, 0.9935, 0.07458, 0.08545, 0.9935, 0.07458, 0.4107, 0.8973, 0.1621, 0.4107, 0.8973, 0.1621, 0.4107, 0.8973, 0.1621, 0.4107, 0.8973, 0.1621, 0.4847, 0.856, 0.1799, 0.4847, 0.856, 0.1799, 0.4847, 0.856, 0.1799, 0.9971, -5.138e-07, 0.07637, 0.9971, -5.138e-07, 0.07637, 0.9971, -5.138e-07, 0.07637, 0.9971, -5.138e-07, 0.07637, 0.9935, -4.918e-07, -0.114, 0.9935, -4.918e-07, -0.114, 0.9935, -4.918e-07, -0.114, 0.9935, -4.918e-07, -0.114, 4.187e-07, 2.388e-06, -1.0, 0.0, 0.0, -1.0, 0.0, 0.0, -1.0, -2.763e-08, 2.374e-06, -1.0, 0.1609, 0.9381, -0.3068, 0.1609, 0.9381, -0.3068, 0.1609, 0.9381, -0.3068, 0.3797, 0.9167, -0.1242, 0.3797, 0.9167, -0.1242, 0.3797, 0.9167, -0.1242, -0.3797, 0.9167, -0.1242, -0.3797, 0.9167, -0.1242, -0.3797, 0.9167, -0.1242, -0.1609, 0.9381, -0.3068, -0.1609, 0.9381, -0.3068, -0.1609, 0.9381, -0.3068, 0.4213, 0.4213, -0.8031, 0.4213, 0.4213, -0.8031, 0.4213, 0.4213, -0.8031, 0.4213, 0.4213, -0.8031, 0.8844, 0.3663, -0.2892, 0.8844, 0.3663, -0.2892, 0.8844, 0.3663, -0.2892, 0.8844, 0.3663, -0.2892, -0.8844, 0.3663, -0.2892, -0.8844, 0.3663, -0.2892, -0.8844, 0.3663, -0.2892, -0.8844, 0.3663, -0.2892, -0.4213, 0.4213, -0.8031, -0.4213, 0.4213, -0.8031, -0.4213, 0.4213, -0.8031, -0.4213, 0.4213, -0.8031, 0.4213, -0.4213, -0.8031, 0.4213, -0.4213, -0.8031, 0.4213, -0.4213, -0.8031, 0.4213, -0.4213, -0.8031, 0.8844, -0.3663, -0.2892, 0.8844, -0.3663, -0.2892, 0.8844, -0.3663, -0.2892, 0.8844, -0.3663, -0.2892, -0.8844, -0.3663, -0.2892, -0.8844, -0.3663, -0.2892, -0.8844, -0.3663, -0.2892, -0.8844, -0.3663, -0.2892, -0.4213, -0.4213, -0.8031, -0.4213, -0.4213, -0.8031, -0.4213, -0.4213, -0.8031, -0.4213, -0.4213, -0.8031, 0.1609, -0.9381, -0.3068, 0.1609, -0.9381, -0.3068, 0.1609, -0.9381, -0.3068, 0.3797, -0.9167, -0.1242, 0.3797, -0.9167, -0.1242, 0.3797, -0.9167, -0.1242, -0.3797, -0.9167, -0.1242, -0.3797, -0.9167, -0.1242, -0.3797, -0.9167, -0.1242, -0.1609, -0.9381, -0.3068, -0.1609, -0.9381, -0.3068, -0.1609, -0.9381, -0.3068, 0.4492, -0.8796, 0.1567, 0.4492, -0.8796, 0.1567, 0.4492, -0.8796, 0.1567, 0.3891, 0.9112, 0.1357, 0.3891, 0.9112, 0.1357, 0.3891, 0.9112, 0.1357, 0.1811, 0.03474, 0.9828, 0.1811, 0.03474, 0.9828, 0.1811, 0.03474, 0.9828, 0.6549, 0.1256, -0.7452, 0.6549, 0.1256, -0.7452, 0.6549, 0.1256, -0.7452, 0.0, -1.0, 2.052e-08, 0.0, -1.0, 2.052e-08, 0.0, -1.0, 0.0, 0.0, -1.0, 2.572e-08, 0.0, -1.0, 2.052e-08, 0.0, -1.0, 2.052e-08, 0.0, -1.0, 2.572e-08, 0.0, -1.0, 0.0, 0.0, -1.0, 0.0, 0.0, -1.0, 0.0, 0.0, -1.0, 0.0, 0.9286, 0.1981, 0.3139, 0.9286, 0.1981, 0.3139, 0.9286, 0.1981, 0.3139, 0.9286, 0.1981, 0.3139, -0.9582, 0.2821, -0.04797, -0.9582, 0.2821, -0.04797, -0.9582, 0.2821, -0.04797, -0.9582, 0.2821, -0.04797, -1.0, 0.0, -8.034e-07, -1.0, 0.0, -4.833e-07, -1.0, 0.0, -3.503e-07, -1.0, 0.0, -8.034e-07, -1.0, 0.0, -4.833e-07, -1.0, -5.116e-07, 0.0, -1.0, -2.923e-07, 0.0, -1.0, 0.0, -3.503e-07, -1.0, -5.116e-07, 0.0, -1.0, -7.672e-07, 0.0, -1.0, -7.672e-07, 0.0, -1.0, -2.923e-07, 0.0, -0.9604, 0.2742, 0.04898, -0.9604, 0.2742, 0.04898, -0.9604, 0.2742, 0.04898, -0.9604, 0.2742, 0.04898, -0.9286, 0.1981, 0.3139, -0.9286, 0.1981, 0.3139, -0.9286, 0.1981, 0.3139, -0.9286, 0.1981, 0.3139, 0.0, -1.0, 0.0, 0.0, -1.0, 0.0, 0.0, -1.0, 0.0, 0.0, -1.0, 0.0, 0.0, -0.7437, -0.6685, 0.0, -0.7437, -0.6685, 2.45e-07, -0.7437, -0.6685, 2.45e-07, -0.7437, -0.6685, -0.00769, -1.0, -0.004653, -0.00769, -1.0, -0.004653, -0.00769, -1.0, -0.004653, -0.00769, -1.0, -0.004653, -0.04423, -0.8492, 0.5262, -0.04423, -0.8492, 0.5262, -0.04423, -0.8492, 0.5262, -0.04423, -0.8492, 0.5262, 2.346e-10, -1.0, -0.0002323, 2.346e-10, -1.0, -0.0002323, 2.346e-10, -1.0, -0.0002323, 2.346e-10, -1.0, -0.0002323, 1.093e-06, -0.8671, -0.4981, 1.093e-06, -0.8671, -0.4981, 1.093e-06, -0.8671, -0.4981, 1.093e-06, -0.8671, -0.4981, 0.0, -0.6183, 0.786, 0.0, -0.6183, 0.786, 0.0, -0.6183, 0.786, 0.0, -0.6183, 0.786, 7.587e-07, 0.8573, 0.5148, 7.587e-07, 0.8573, 0.5148, 7.587e-07, 0.8573, 0.5148, 7.587e-07, 0.8573, 0.5148, -2.772e-10, 1.0, 0.0001787, -2.772e-10, 1.0, 0.0001787, -2.772e-10, 1.0, 0.0001787, -2.772e-10, 1.0, 0.0001787, 0.0672, 0.8483, -0.5252, 0.0672, 0.8483, -0.5252, 0.0672, 0.8483, -0.5252, 0.0672, 0.8483, -0.5252, 0.009868, 0.9999, 0.006434, 0.009868, 0.9999, 0.006434, 0.009868, 0.9999, 0.006434, 0.009868, 0.9999, 0.006434, 0.0, 0.7477, 0.6641, 0.0, 0.7477, 0.6641, -2.434e-07, 0.7477, 0.6641, -2.434e-07, 0.7477, 0.6641, 1.019e-12, 1.0, 1.753e-06, 1.019e-12, 1.0, 1.753e-06, 1.019e-12, 1.0, 1.753e-06, 1.019e-12, 1.0, 1.753e-06, -2.662e-06, -1.0, 0.007908, -2.662e-06, -1.0, 0.007908, -2.662e-06, -1.0, 0.007908, -2.662e-06, -1.0, 0.007908, 0.8883, 0.392, -0.2395, 0.8883, 0.392, -0.2395, 0.8883, 0.392, -0.2395, 0.8883, 0.392, -0.2395, -1.034e-06, -0.8492, 0.5281, -1.034e-06, -0.8492, 0.5281, -1.034e-06, -0.8492, 0.5281, -1.034e-06, -0.8492, 0.5281, -0.8883, 0.392, -0.2395, -0.8883, 0.392, -0.2395, -0.8883, 0.392, -0.2395, -0.8883, 0.392, -0.2395, 4.106e-07, 0.8562, -0.5167, 4.106e-07, 0.8562, -0.5167, 4.106e-07, 0.8562, -0.5167, 4.106e-07, 0.8562, -0.5167, 0.5721, 0.7387, -0.3564, 0.5721, 0.7387, -0.3564, 0.5721, 0.7387, -0.3564, -0.6692, -0.7429, -0.01445, -0.6692, -0.7429, -0.01445, -0.6692, -0.7429, -0.01445, -0.6151, -0.7818, 0.1022, -0.6151, -0.7818, 0.1022, -0.6151, -0.7818, 0.1022, -0.6151, -0.7818, 0.1022, 0.5202, 0.8407, 0.1504, 0.5204, 0.8406, 0.1501, 0.5201, 0.8407, 0.1504, 0.8899, 0.4491, 0.0802, 0.8899, 0.4491, 0.0802, 0.8899, 0.4491, 0.0802, 0.5199, 0.8408, 0.1507, 0.5202, 0.8407, 0.1504, 0.5201, 0.8407, 0.1504, -0.9286, 0.1981, 0.3139, -0.9286, 0.1981, 0.3139, -0.9286, 0.1981, 0.3139, -0.9286, 0.1981, 0.3139, 0.9582, 0.2821, -0.04797, 0.9582, 0.2821, -0.04797, 0.9582, 0.2821, -0.04797, 0.9582, 0.2821, -0.04797, 1.0, 2.027e-07, -8.034e-07, 1.0, 2.027e-07, -8.034e-07, 1.0, -1.457e-07, -3.503e-07, 1.0, -4.344e-08, -4.833e-07, 1.0, -4.344e-08, -4.833e-07, 1.0, -1.457e-07, -3.503e-07, 1.0, -6.223e-07, 0.0, 1.0, -7.778e-07, 0.0, 1.0, -7.778e-07, 0.0, 1.0, -6.223e-07, 0.0, 1.0, -9.59e-07, 0.0, 1.0, -9.59e-07, 0.0, 0.9604, 0.2742, 0.04898, 0.9604, 0.2742, 0.04898, 0.9604, 0.2742, 0.04898, 0.9604, 0.2742, 0.04898, 0.9286, 0.1981, 0.3139, 0.9286, 0.1981, 0.3139, 0.9286, 0.1981, 0.3139, 0.9286, 0.1981, 0.3139, 0.0, -1.0, 0.0, 0.0, -1.0, 0.0, 0.0, -1.0, 0.0, 0.0, -1.0, 0.0, 0.0, -0.7437, -0.6685, -2.45e-07, -0.7437, -0.6685, -2.45e-07, -0.7437, -0.6685, 0.0, -0.7437, -0.6685, 0.00769, -1.0, -0.004653, 0.00769, -1.0, -0.004653, 0.00769, -1.0, -0.004653, 0.00769, -1.0, -0.004653, 0.04423, -0.8492, 0.5262, 0.04423, -0.8492, 0.5262, 0.04423, -0.8492, 0.5262, 0.04423, -0.8492, 0.5262, -2.346e-10, -1.0, -0.0002323, -2.346e-10, -1.0, -0.0002323, -2.346e-10, -1.0, -0.0002323, -2.346e-10, -1.0, -0.0002323, -1.188e-06, -0.8671, -0.4981, -1.188e-06, -0.8671, -0.4981, -1.188e-06, -0.8671, -0.4981, -1.188e-06, -0.8671, -0.4981, -4.234e-07, -0.6183, 0.786, -4.234e-07, -0.6183, 0.786, -4.234e-07, -0.6183, 0.786, -4.234e-07, -0.6183, 0.786, -7.587e-07, 0.8573, 0.5148, -7.587e-07, 0.8573, 0.5148, -7.587e-07, 0.8573, 0.5148, -7.587e-07, 0.8573, 0.5148, 2.772e-10, 1.0, 0.0001785, 2.772e-10, 1.0, 0.0001785, 2.772e-10, 1.0, 0.0001785, 2.772e-10, 1.0, 0.0001785, -0.0672, 0.8483, -0.5252, -0.0672, 0.8483, -0.5252, -0.0672, 0.8483, -0.5252, -0.0672, 0.8483, -0.5252, -0.009868, 0.9999, 0.006434, -0.009868, 0.9999, 0.006434, -0.009868, 0.9999, 0.006434, -0.009868, 0.9999, 0.006434, 0.0, 0.7477, 0.6641, 2.434e-07, 0.7477, 0.6641, 2.434e-07, 0.7477, 0.6641, 0.0, 0.7477, 0.6641, -1.019e-12, 1.0, 1.737e-06, -1.019e-12, 1.0, 1.737e-06, -1.019e-12, 1.0, 1.737e-06, -1.019e-12, 1.0, 1.737e-06, 2.664e-06, -1.0, 0.007908, 2.664e-06, -1.0, 0.007908, 2.664e-06, -1.0, 0.007908, 2.664e-06, -1.0, 0.007908, -0.8883, 0.392, -0.2395, -0.8883, 0.392, -0.2395, -0.8883, 0.392, -0.2395, -0.8883, 0.392, -0.2395, 1.069e-06, -0.8492, 0.5281, 1.069e-06, -0.8492, 0.5281, 1.069e-06, -0.8492, 0.5281, 1.069e-06, -0.8492, 0.5281, 0.8883, 0.392, -0.2395, 0.8883, 0.392, -0.2395, 0.8883, 0.392, -0.2395, 0.8883, 0.392, -0.2395, -3.279e-07, 0.8562, -0.5167, -3.279e-07, 0.8562, -0.5167, -3.279e-07, 0.8562, -0.5167, -3.279e-07, 0.8562, -0.5167, -0.5721, 0.7387, -0.3564, -0.5721, 0.7387, -0.3564, -0.5721, 0.7387, -0.3564, 0.6692, -0.7429, -0.01445, 0.6692, -0.7429, -0.01445, 0.6692, -0.7429, -0.01445, 0.6151, -0.7818, 0.1022, 0.6151, -0.7818, 0.1022, 0.6151, -0.7818, 0.1022, 0.6151, -0.7818, 0.1022, -0.5204, 0.8406, 0.1501, -0.5204, 0.8406, 0.1501, -0.5204, 0.8406, 0.1501, -0.8899, 0.4491, 0.0802, -0.8899, 0.4491, 0.0802, -0.8899, 0.4491, 0.0802, -0.5199, 0.8408, 0.1507, -0.5199, 0.8408, 0.1507, -0.5199, 0.8408, 0.1507, 0.0, 0.0, 1.0, 0.0, 0.0, 1.0, -1.692e-07, 0.0, 1.0, -1.128e-07, 0.0, 1.0, -2.819e-07, 0.0, 1.0, -1.128e-07, 0.0, 1.0, -1.692e-07, 0.0, 1.0, -3.383e-07, 0.0, 1.0, -2.819e-07, 0.0, 1.0, 0.0, 0.0, 1.0, -1.128e-07, 0.0, 1.0, 0.0, 0.0, 1.0, 0.0, 0.0, 1.0, -1.128e-07, 0.0, 1.0, -0.161, 0.906, 0.3914, -0.161, 0.906, 0.3914, -0.161, 0.906, 0.3914, -0.3797, 0.9015, 0.2077, -0.3797, 0.9015, 0.2077, -0.3797, 0.9015, 0.2077, 0.3797, 0.9015, 0.2077, 0.3797, 0.9015, 0.2077, 0.3797, 0.9015, 0.2077, 0.1609, 0.906, 0.3914, 0.1609, 0.906, 0.3914, 0.1609, 0.906, 0.3914, -0.4214, 0.346, 0.8383, -0.4214, 0.346, 0.8383, -0.4214, 0.346, 0.8383, -0.4214, 0.346, 0.8383, -0.8844, 0.3383, 0.3216, -0.8844, 0.3383, 0.3216, -0.8844, 0.3383, 0.3216, -0.8844, 0.3383, 0.3216, 0.8844, 0.3383, 0.3216, 0.8844, 0.3383, 0.3216, 0.8844, 0.3383, 0.3216, 0.8844, 0.3383, 0.3216, 0.4214, 0.346, 0.8383, 0.4214, 0.346, 0.8383, 0.4214, 0.346, 0.8383, 0.4214, 0.346, 0.8383, -0.4214, -0.4932, 0.7611, -0.4214, -0.4932, 0.7611, -0.4214, -0.4932, 0.7611, -0.4214, -0.4932, 0.7611, -0.8844, -0.3913, 0.2544, -0.8844, -0.3913, 0.2544, -0.8844, -0.3913, 0.2544, -0.8844, -0.3913, 0.2544, 0.8844, -0.3913, 0.2544, 0.8844, -0.3913, 0.2544, 0.8844, -0.3913, 0.2544, 0.8844, -0.3913, 0.2544, 0.4214, -0.4932, 0.7611, 0.4214, -0.4932, 0.7611, 0.4214, -0.4932, 0.7611, 0.4214, -0.4932, 0.7611, -0.161, -0.9622, 0.2195, -0.161, -0.9622, 0.2195, -0.161, -0.9622, 0.2195, -0.3797, -0.9242, 0.03963, -0.3797, -0.9242, 0.03963, -0.3797, -0.9242, 0.03963, 0.3797, -0.9243, 0.03963, 0.3797, -0.9243, 0.03963, 0.3797, -0.9243, 0.03963, 0.161, -0.9622, 0.2195, 0.161, -0.9622, 0.2195, 0.161, -0.9622, 0.2195, -1.253e-06, 0.09165, -0.9958, -1.88e-06, 0.09165, -0.9958, 2.085e-06, 0.09165, -0.9958, 2.555e-06, 0.09165, -0.9958, 2.085e-06, 0.09165, -0.9958, 2.191e-05, 0.09164, -0.9958, 2.555e-06, 0.09165, -0.9958, -7.832e-07, 0.09165, -0.9958, -1.253e-06, 0.09165, -0.9958, 2.555e-06, 0.09165, -0.9958, -9.398e-07, 0.09165, -0.9958, 0.0, 0.09166, -0.9958, -1.253e-06, 0.09165, -0.9958, -7.832e-07, 0.09165, -0.9958, 0.1609, 0.906, 0.3914, 0.1609, 0.906, 0.3914, 0.1609, 0.906, 0.3914, 0.3797, 0.9015, 0.2077, 0.3797, 0.9015, 0.2077, 0.3797, 0.9015, 0.2077, -0.3797, 0.9015, 0.2077, -0.3797, 0.9015, 0.2077, -0.3797, 0.9015, 0.2077, -0.1609, 0.906, 0.3914, -0.1609, 0.906, 0.3914, -0.1609, 0.906, 0.3914, 0.4214, 0.346, 0.8383, 0.4214, 0.346, 0.8383, 0.4214, 0.346, 0.8383, 0.4214, 0.346, 0.8383, 0.8844, 0.3383, 0.3216, 0.8844, 0.3383, 0.3216, 0.8844, 0.3383, 0.3216, 0.8844, 0.3383, 0.3216, -0.8844, 0.3383, 0.3216, -0.8844, 0.3383, 0.3216, -0.8844, 0.3383, 0.3216, -0.8844, 0.3383, 0.3216, -0.4213, 0.346, 0.8383, -0.4213, 0.346, 0.8383, -0.4213, 0.346, 0.8383, -0.4213, 0.346, 0.8383, 0.4214, -0.4932, 0.7611, 0.4214, -0.4932, 0.7611, 0.4214, -0.4932, 0.7611, 0.4214, -0.4932, 0.7611, 0.8844, -0.3913, 0.2544, 0.8844, -0.3913, 0.2544, 0.8844, -0.3913, 0.2544, 0.8844, -0.3913, 0.2544, -0.8844, -0.3913, 0.2544, -0.8844, -0.3913, 0.2544, -0.8844, -0.3913, 0.2544, -0.8844, -0.3913, 0.2544, -0.4213, -0.4932, 0.7611, -0.4213, -0.4932, 0.7611, -0.4213, -0.4932, 0.7611, -0.4213, -0.4932, 0.7611, 0.161, -0.9622, 0.2195, 0.161, -0.9622, 0.2195, 0.161, -0.9622, 0.2195, 0.3797, -0.9243, 0.03964, 0.3797, -0.9243, 0.03964, 0.3797, -0.9243, 0.03964, -0.3797, -0.9243, 0.03964, -0.3797, -0.9243, 0.03964, -0.3797, -0.9243, 0.03964, -0.161, -0.9622, 0.2195, -0.161, -0.9622, 0.2195, -0.161, -0.9622, 0.2195, 0.0, 0.09165, -0.9958, 0.0, 0.09165, -0.9958, -7.048e-07, 0.09165, -0.9958, -1.35e-08, 0.09165, -0.9958, -7.183e-07, 0.09165, -0.9958, -1.35e-08, 0.09165, -0.9958, -7.048e-07, 0.09165, -0.9958, -1.41e-06, 0.09165, -0.9958, -7.183e-07, 0.09165, -0.9958, 2.739e-06, 0.09166, -0.9958, -1.35e-08, 0.09165, -0.9958, 0.0, 0.09166, -0.9958, 0.0, 0.09165, -0.9958, -1.35e-08, 0.09165, -0.9958, -0.4775, 0.2532, 0.8414, -0.4775, 0.2532, 0.8414, -0.4775, 0.2532, 0.8414, -0.4775, 0.2532, 0.8414, 0.4775, 0.2532, 0.8414, 0.4775, 0.2532, 0.8414, 0.4775, 0.2532, 0.8414, 0.4775, 0.2532, 0.8414])] * 3)])

# ---- objects
ob_car7 = bpy.data.objects.new('Car7', me_car7)

# ---- transforms, parenting, visibility, modifiers, constraints
ob_car7.location = (0.0, 0.0, 0.0)
ob_car7.rotation_euler = (1.571, -0.0, 0.0)
ob_car7.lineart.crease_threshold = 0.0

# ---- collection membership
scene.collection.objects.link(ob_car7)

# ---- scene / render settings (as saved in the file)
scene.frame_start = 1; scene.frame_end = 250; scene.frame_set(1)
scene.render.engine = 'BLENDER_EEVEE_NEXT'
scene.cycles.use_denoising = False
scene.cycles.samples = 128
scene.cycles.sampling_pattern = 'TABULATED_SOBOL'
scene.cycles.use_adaptive_sampling = False
scene.cycles.use_light_tree = False
scene.view_settings.view_transform = 'Filmic'
bpy.context.view_layer.update()

# ---- added for rendering (the .blend has no active camera and no usable light): camera, sun
cam_auto = bpy.data.cameras.new('AutoCamera')
cam_auto.lens = 50.0
cam_auto.sensor_width = 36.0
cam_auto.clip_end = 1000.0
ob_auto_camera = bpy.data.objects.new('AutoCamera', cam_auto)
scene.collection.objects.link(ob_auto_camera)
ob_auto_camera.location = (6.17958, -7.4017, 6.56908)
ob_auto_camera.rotation_euler = (1.09748, -7.21219e-08, 0.694738)
scene.camera = ob_auto_camera
light_auto_sun = bpy.data.lights.new('AutoSun', 'SUN')
light_auto_sun.energy = 3.0
light_auto_sun.angle = 0.0523599
ob_auto_sun = bpy.data.objects.new('AutoSun', light_auto_sun)
scene.collection.objects.link(ob_auto_sun)
ob_auto_sun.rotation_euler = (0.872665, 0.174533, 0.523599)
bpy.context.view_layer.update()
